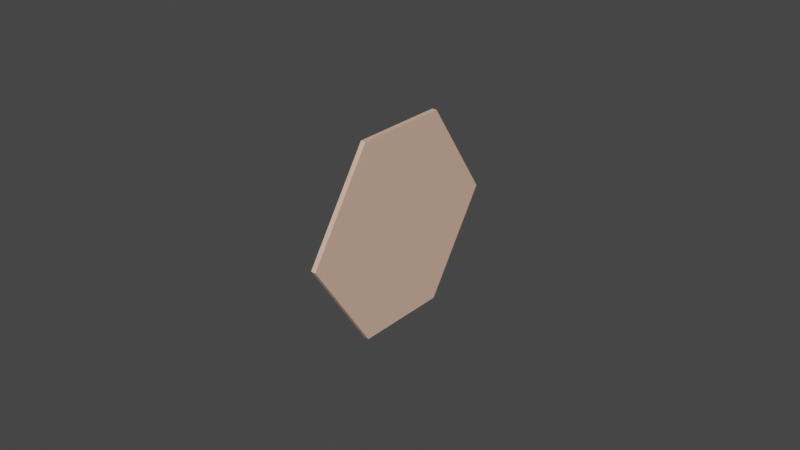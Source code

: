 # Source: TerrainHex_Grain.blend  (saved by Blender 3.4.6; exported with 4.5.12 LTS)
import bpy
from mathutils import Matrix  # noqa: F401  (used for matrix-valued properties, if any)

bpy.ops.wm.read_factory_settings(use_empty=True)
scene = bpy.context.scene
scene.name = 'Scene'

# ---- collections
col_collection = bpy.data.collections.new('Collection'); scene.collection.children.link(col_collection)

# ---- materials (node trees are filled in below, after node groups)
mat_material = bpy.data.materials.new('Material')
mat_material.alpha_threshold = 0.0
mat_material.use_transparent_shadow = False
mat_material.line_color = (0.0, 0.0, 0.0, 1.0)

# ---- material node trees
mat_material.use_nodes = True; mat_material.node_tree.nodes.clear()
_N = mat_material.node_tree.nodes; _L = mat_material.node_tree.links
n0 = _N.new('ShaderNodeOutputMaterial'); n0.name = 'Material Output'; n0.location = (300, 300)
n1 = _N.new('ShaderNodeBsdfPrincipled'); n1.name = 'Principled BSDF'; n1.location = (10, 300)
n1.distribution = 'GGX'
n1.subsurface_method = 'RANDOM_WALK_SKIN'
n1.inputs[0].default_value = (0.8, 0.508, 0.3749, 1.0)
n1.inputs[2].default_value = 0.4
n1.inputs[3].default_value = 1.45
n1.inputs[27].default_value = (0.0, 0.0, 0.0, 1.0)
n1.inputs[28].default_value = 1.0
_L.new(n1.outputs[0], n0.inputs[0])
n0.is_active_output = True

# ---- world
world_world = bpy.data.worlds.new('World'); scene.world = world_world
world_world.use_nodes = True; world_world.node_tree.nodes.clear()
_N = world_world.node_tree.nodes; _L = world_world.node_tree.links
n0 = _N.new('ShaderNodeOutputWorld'); n0.name = 'World Output'; n0.location = (300, 300)
n1 = _N.new('ShaderNodeBackground'); n1.name = 'Background'; n1.location = (10, 300)
n1.inputs[0].default_value = (0.05088, 0.05088, 0.05088, 1.0)
_L.new(n1.outputs[0], n0.inputs[0])
n0.is_active_output = True
world_world.color = (0.05088, 0.05088, 0.05088)
world_world.use_sun_shadow = False
world_world.sun_shadow_jitter_overblur = 0.0

# ---- meshes
me_cube = bpy.data.meshes.new('Cube')
me_cube.from_pydata([(1.0, 0.5948, 1.207), (1.0, 0.5948, -1.207), (1.0, -0.5948, 1.207), (1.0, -0.5948, -1.207), (-1.0, 0.5948, 1.207), (-1.0, 0.5948, -1.207), (-1.0, -0.5948, 1.207), (-1.0, -0.5948, -1.207), (1.0, 1.402, 0.0), (-1.0, -1.402, 0.0), (1.0, -1.402, 0.0), (-1.0, 1.402, 0.0)], [], [(0, 4, 6, 2), (10, 2, 6, 9), (9, 6, 4, 11), (5, 1, 3, 7), (8, 0, 2, 10), (11, 4, 0, 8), (5, 11, 8, 1), (1, 8, 10, 3), (7, 9, 11, 5), (3, 10, 9, 7)])
_uv = me_cube.uv_layers.new(name='UVMap')
_uv.uv.foreach_set('vector', [0.625, 0.5, 0.875, 0.5, 0.875, 0.75, 0.625, 0.75, 0.5, 0.75, 0.625, 0.75, 0.625, 1.0, 0.5, 1.0, 0.5, 0.0, 0.625, 0.0, 0.625, 0.25, 0.5, 0.25, 0.125, 0.5, 0.375, 0.5, 0.375, 0.75, 0.125, 0.75, 0.5, 0.5, 0.625, 0.5, 0.625, 0.75, 0.5, 0.75, 0.5, 0.25, 0.625, 0.25, 0.625, 0.5, 0.5, 0.5, 0.375, 0.25, 0.5, 0.25, 0.5, 0.5, 0.375, 0.5, 0.375, 0.5, 0.5, 0.5, 0.5, 0.75, 0.375, 0.75, 0.375, 0.0, 0.5, 0.0, 0.5, 0.25, 0.375, 0.25, 0.375, 0.75, 0.5, 0.75, 0.5, 1.0, 0.375, 1.0])
me_cube.materials.append(mat_material)
me_cube.use_mirror_vertex_groups = False
me_cube.update()

# ---- objects
ob_cube = bpy.data.objects.new('Cube', me_cube)

# ---- transforms, parenting, visibility, modifiers, constraints
ob_cube.location = (0.0, 0.0, 0.0)
ob_cube.scale = (0.000785, 0.02609, 0.02609)
ob_cube.lock_rotations_4d = False
ob_cube.empty_display_type = 'ARROWS'
ob_cube.lineart.crease_threshold = 0.0

# ---- collection membership
col_collection.objects.link(ob_cube)

# ---- scene / render settings (as saved in the file)
scene.frame_start = 1; scene.frame_end = 250; scene.frame_set(1)
scene.render.engine = 'BLENDER_EEVEE_NEXT'
scene.cycles.sampling_pattern = 'TABULATED_SOBOL'
scene.cycles.use_light_tree = False
scene.view_settings.view_transform = 'Filmic'
bpy.context.view_layer.update()

# ---- added for rendering (the .blend has no active camera and no usable light): camera, sun
cam_auto = bpy.data.cameras.new('AutoCamera')
cam_auto.lens = 50.0
cam_auto.sensor_width = 36.0
cam_auto.clip_end = 1000.0
ob_auto_camera = bpy.data.objects.new('AutoCamera', cam_auto)
scene.collection.objects.link(ob_auto_camera)
ob_auto_camera.location = (0.185045, -0.222054, 0.148036)
ob_auto_camera.rotation_euler = (1.09748, -7.21219e-08, 0.694738)
scene.camera = ob_auto_camera
light_auto_sun = bpy.data.lights.new('AutoSun', 'SUN')
light_auto_sun.energy = 3.0
light_auto_sun.angle = 0.0523599
ob_auto_sun = bpy.data.objects.new('AutoSun', light_auto_sun)
scene.collection.objects.link(ob_auto_sun)
ob_auto_sun.rotation_euler = (0.872665, 0.174533, 0.523599)
bpy.context.view_layer.update()
